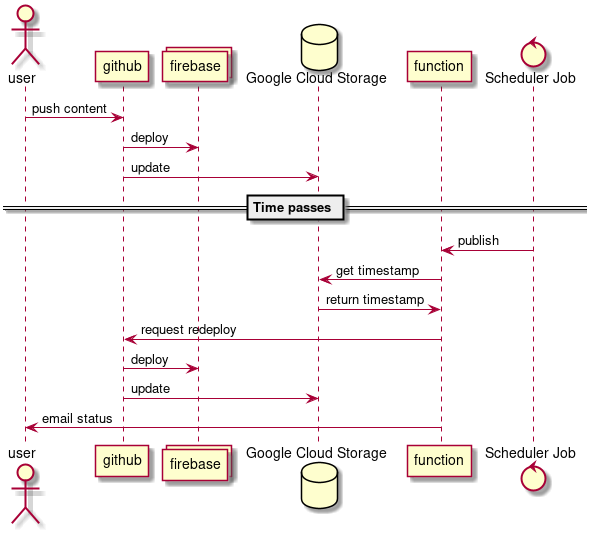

The diagram above was rendered by PlantUML. Its source (embedded in the PNG):
@startuml

actor user
participant github
collections firebase
database bucket as "Google Cloud Storage"
participant function
control job as "Scheduler Job"



user -> github : push content
github -> firebase : deploy
github -> bucket : update

== Time passes ==

job -> function : publish
function -> bucket : get timestamp
bucket -> function : return timestamp
function -> github : request redeploy
github -> firebase : deploy
github -> bucket : update
function -> user : email status

@enduml